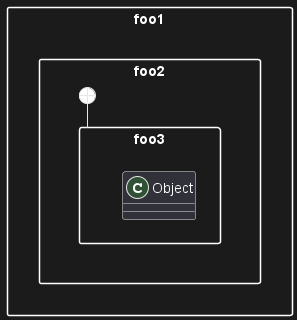

The diagram above was rendered by PlantUML. Its source (embedded in the PNG):
@startuml

skinparam packageStyle rectangle

package foo1.foo2 {
}

package foo1.foo2.foo3 {
  class Object
}

foo1.foo2 +-- foo1.foo2.foo3

@enduml